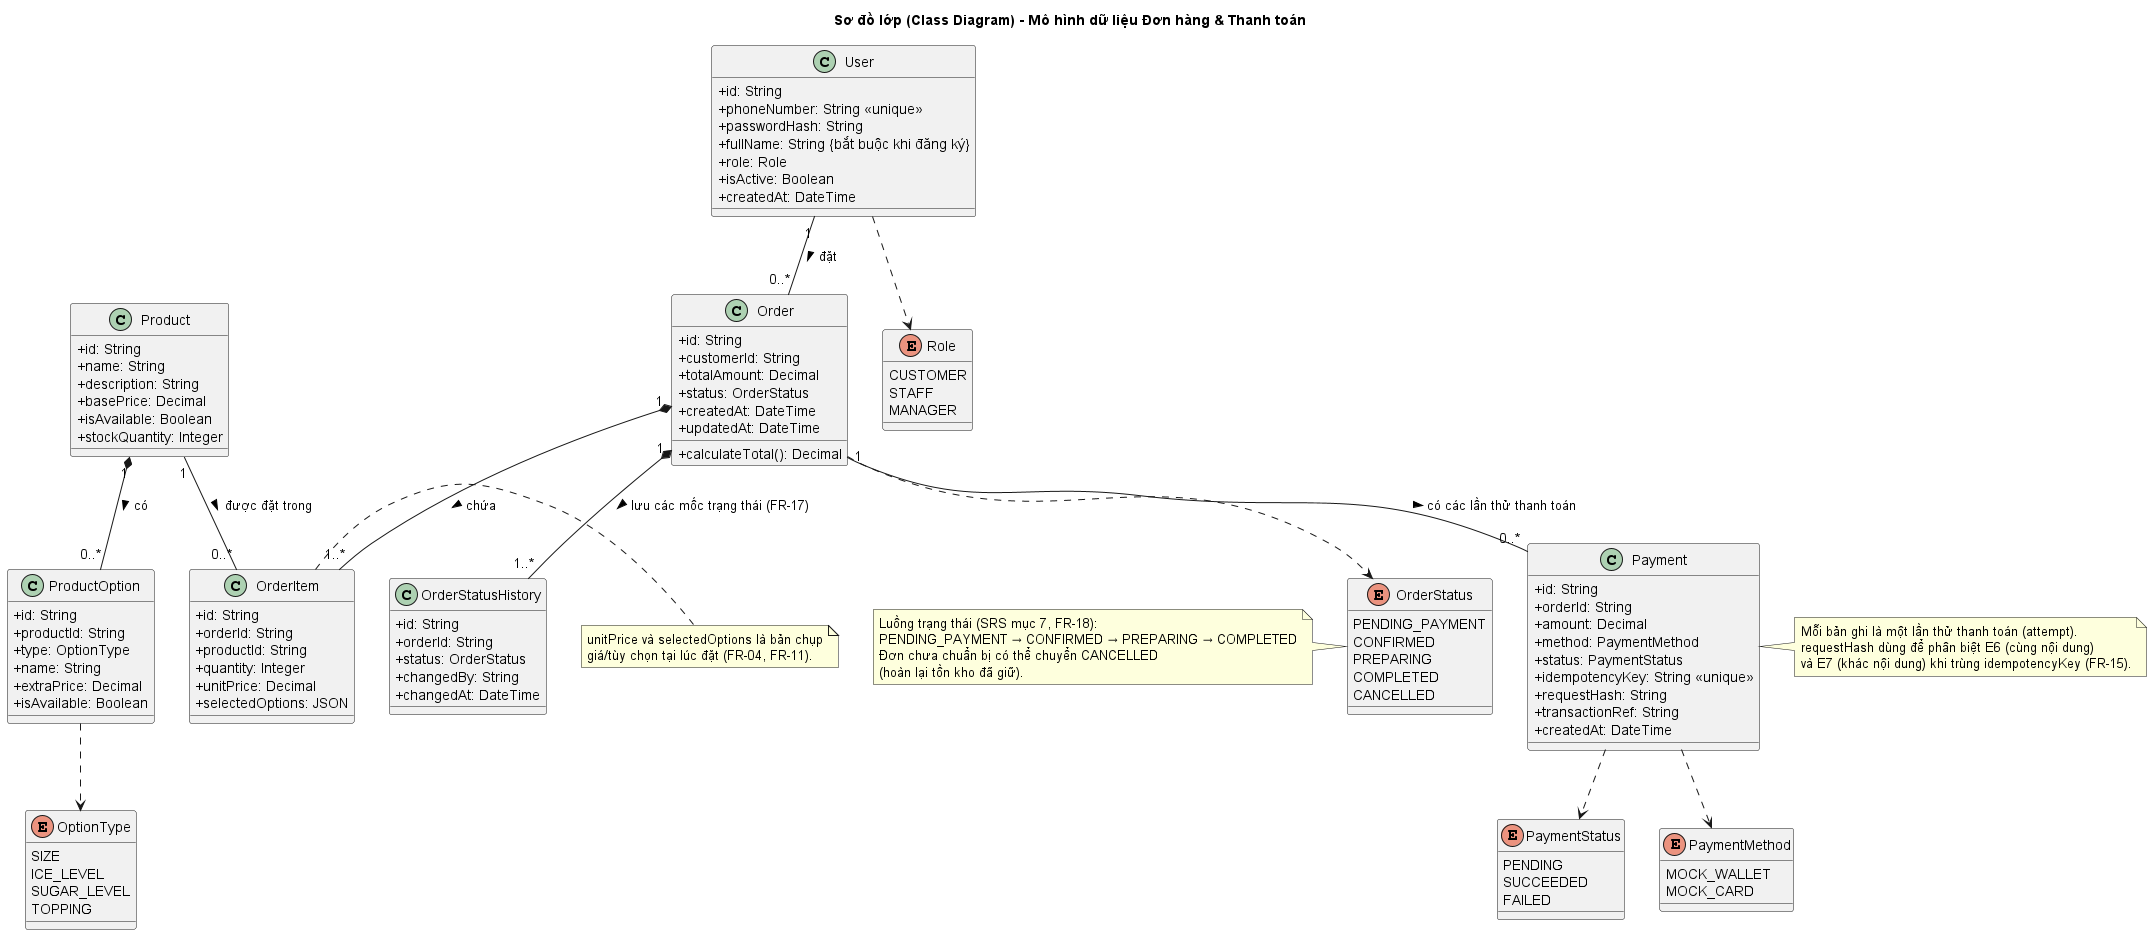

The diagram above was rendered by PlantUML. Its source (embedded in the PNG):
@startuml Class_Diagram_Model
skinparam classAttributeIconSize 0
skinparam monochrome false

title Sơ đồ lớp (Class Diagram) - Mô hình dữ liệu Đơn hàng & Thanh toán

enum Role {
  CUSTOMER
  STAFF
  MANAGER
}

enum OrderStatus {
  PENDING_PAYMENT
  CONFIRMED
  PREPARING
  COMPLETED
  CANCELLED
}

enum PaymentStatus {
  PENDING
  SUCCEEDED
  FAILED
}

enum PaymentMethod {
  MOCK_WALLET
  MOCK_CARD
}

enum OptionType {
  SIZE
  ICE_LEVEL
  SUGAR_LEVEL
  TOPPING
}

class User {
  +id: String
  +phoneNumber: String <<unique>>
  +passwordHash: String
  +fullName: String {bắt buộc khi đăng ký}
  +role: Role
  +isActive: Boolean
  +createdAt: DateTime
}

class Product {
  +id: String
  +name: String
  +description: String
  +basePrice: Decimal
  +isAvailable: Boolean
  +stockQuantity: Integer
}

class ProductOption {
  +id: String
  +productId: String
  +type: OptionType
  +name: String
  +extraPrice: Decimal
  +isAvailable: Boolean
}

class Order {
  +id: String
  +customerId: String
  +totalAmount: Decimal
  +status: OrderStatus
  +createdAt: DateTime
  +updatedAt: DateTime
  +calculateTotal(): Decimal
}

class OrderItem {
  +id: String
  +orderId: String
  +productId: String
  +quantity: Integer
  +unitPrice: Decimal
  +selectedOptions: JSON
}

class OrderStatusHistory {
  +id: String
  +orderId: String
  +status: OrderStatus
  +changedBy: String
  +changedAt: DateTime
}

class Payment {
  +id: String
  +orderId: String
  +amount: Decimal
  +method: PaymentMethod
  +status: PaymentStatus
  +idempotencyKey: String <<unique>>
  +requestHash: String
  +transactionRef: String
  +createdAt: DateTime
}

note right of OrderItem
  unitPrice và selectedOptions là bản chụp
  giá/tùy chọn tại lúc đặt (FR-04, FR-11).
end note

note left of OrderStatus
  Luồng trạng thái (SRS mục 7, FR-18):
  PENDING_PAYMENT → CONFIRMED → PREPARING → COMPLETED
  Đơn chưa chuẩn bị có thể chuyển CANCELLED
  (hoàn lại tồn kho đã giữ).
end note

note right of Payment
  Mỗi bản ghi là một lần thử thanh toán (attempt).
  requestHash dùng để phân biệt E6 (cùng nội dung)
  và E7 (khác nội dung) khi trùng idempotencyKey (FR-15).
end note

' Mối quan hệ giữa các thực thể
User "1" -- "0..*" Order : đặt >
Order "1" *-- "1..*" OrderItem : chứa >
Product "1" -- "0..*" OrderItem : được đặt trong >
Product "1" *-- "0..*" ProductOption : có >
Order "1" -- "0..*" Payment : có các lần thử thanh toán >
Order "1" *-- "1..*" OrderStatusHistory : lưu các mốc trạng thái (FR-17) >
User ..> Role
Order ..> OrderStatus
Payment ..> PaymentStatus
Payment ..> PaymentMethod
ProductOption ..> OptionType

@enduml